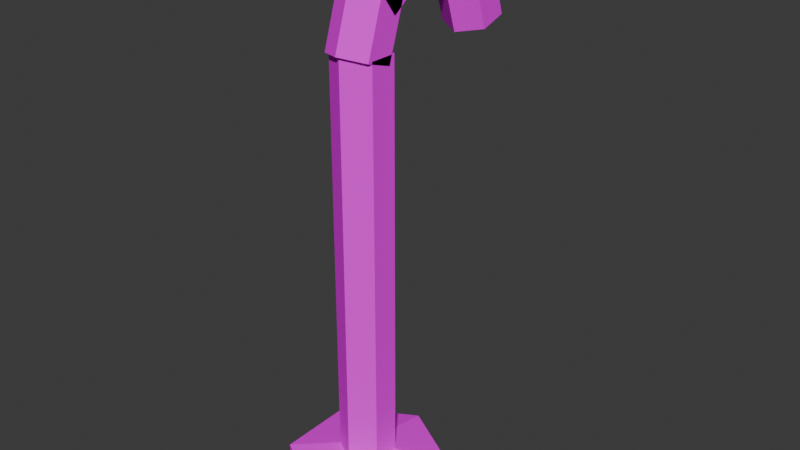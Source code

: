# Source: prop_cane_post.blend  (saved by Blender 5.3.31; exported with 4.5.12 LTS)
import bpy
from mathutils import Matrix  # noqa: F401  (used for matrix-valued properties, if any)

bpy.ops.wm.read_factory_settings(use_empty=True)
scene = bpy.context.scene
scene.name = 'Scene'

# ---- collections
col_collection = bpy.data.collections.new('Collection'); scene.collection.children.link(col_collection)

# ---- images (referenced by path relative to the original .blend; pixels are not part of the script)
import os
ASSET_DIR = os.environ.get("B2B_ASSET_DIR", "")  # directory of the original .blend (textures are referenced by path, not embedded)
HERE = os.path.dirname(os.path.abspath(__file__))  # packed textures are extracted next to this script under _unpacked/

def load_image(name, relpath, width, height, colorspace="sRGB"):
    """Load a texture the original file referenced (path relative to the .blend, or extracted next to this script)."""
    p = next((c for c in (os.path.join(HERE, relpath), os.path.join(ASSET_DIR, relpath)) if relpath and os.path.exists(c)), "")
    if p:
        img = bpy.data.images.load(p, check_existing=True)
        img.name = name
    else:  # same state as the original file: an image datablock whose file is absent (Cycles renders it pink)
        img = bpy.data.images.new(name, width, height)
        img.source = "FILE"
        img.filepath = "//" + (relpath or name)
    img.colorspace_settings.name = colorspace
    return img
img_prop_cane_post_albedo = load_image('prop_cane_post_albedo', 'bakes/prop_cane_post_albedo.png', 1024, 1024, 'sRGB')

# ---- materials (node trees are filled in below, after node groups)
mat_prop_cane_post = bpy.data.materials.new('prop_cane_post')

# ---- material node trees
mat_prop_cane_post.use_nodes = True; mat_prop_cane_post.node_tree.nodes.clear()
_N = mat_prop_cane_post.node_tree.nodes; _L = mat_prop_cane_post.node_tree.links
n0 = _N.new('ShaderNodeBsdfPrincipled'); n0.name = 'Principled BSDF'; n0.location = (-200, 100)
n0.inputs[2].default_value = 1.0
n0.inputs[10].default_value = 0.005
n0.inputs[13].default_value = 0.0
n1 = _N.new('ShaderNodeOutputMaterial'); n1.name = 'Material Output'; n1.location = (200, 100)
n2 = _N.new('ShaderNodeTexImage'); n2.name = 'Image Texture'; n2.location = (0, 0)
n2.image = img_prop_cane_post_albedo
n2.interpolation = 'Closest'
_L.new(n0.outputs[0], n1.inputs[0])
_L.new(n2.outputs[0], n0.inputs[0])
n1.is_active_output = True

# ---- world
world_world = bpy.data.worlds.new('World'); scene.world = world_world
world_world.use_nodes = True; world_world.node_tree.nodes.clear()
_N = world_world.node_tree.nodes; _L = world_world.node_tree.links
n0 = _N.new('ShaderNodeOutputWorld'); n0.name = 'World Output'; n0.location = (200, 100)
n1 = _N.new('ShaderNodeBackground'); n1.name = 'Background'; n1.location = (-200, 100)
n1.inputs[0].default_value = (0.05088, 0.05088, 0.05088, 1.0)
_L.new(n1.outputs[0], n0.inputs[0])
n0.is_active_output = True
world_world.color = (0.05088, 0.05088, 0.05088)
world_world.sun_shadow_jitter_overblur = 0.0

# ---- meshes
me_prop_cane_post = bpy.data.meshes.new('prop_cane_post')
me_prop_cane_post.from_pydata([(0.0, 0.09, 0.0), (0.0, 0.09, 1.4), (0.07794, 0.045, 0.0), (0.07794, 0.045, 1.4), (0.07794, -0.045, 0.0), (0.07794, -0.045, 1.4), (0.0, -0.09, 0.0), (0.0, -0.09, 1.4), (-0.07794, -0.045, 0.0), (-0.07794, -0.045, 1.4), (-0.07794, 0.045, 0.0), (-0.07794, 0.045, 1.4), (0.0, 0.06786, 1.356), (0.0, 0.1268, 1.537), (0.07794, 0.02506, 1.37), (0.07794, 0.08402, 1.551), (0.07794, -0.06053, 1.397), (0.07794, -0.001571, 1.579), (0.0, -0.1033, 1.411), (0.0, -0.04437, 1.593), (-0.07794, -0.06053, 1.397), (-0.07794, -0.001571, 1.579), (-0.07794, 0.02506, 1.37), (-0.07794, 0.08402, 1.551), (0.0, 0.07465, 1.465), (0.0, 0.229, 1.577), (0.07794, 0.0482, 1.502), (0.07794, 0.2026, 1.614), (0.07794, -0.004698, 1.574), (0.07794, 0.1497, 1.687), (0.0, -0.03115, 1.611), (0.0, 0.1232, 1.723), (-0.07794, -0.004698, 1.574), (-0.07794, 0.1497, 1.687), (-0.07794, 0.0482, 1.502), (-0.07794, 0.2026, 1.614), (0.0, 0.1446, 1.55), (0.0, 0.3354, 1.55), (0.07794, 0.1446, 1.595), (0.07794, 0.3354, 1.595), (0.07794, 0.1446, 1.685), (0.07794, 0.3354, 1.685), (0.0, 0.1446, 1.73), (0.0, 0.3354, 1.73), (-0.07794, 0.1446, 1.685), (-0.07794, 0.3354, 1.685), (-0.07794, 0.1446, 1.595), (-0.07794, 0.3354, 1.595), (0.0, 0.251, 1.577), (0.0, 0.4053, 1.465), (0.07794, 0.2774, 1.614), (0.07794, 0.4318, 1.502), (0.07794, 0.3303, 1.687), (0.07794, 0.4847, 1.574), (0.0, 0.3568, 1.723), (0.0, 0.5111, 1.611), (-0.07794, 0.3303, 1.687), (-0.07794, 0.4847, 1.574), (-0.07794, 0.2774, 1.614), (-0.07794, 0.4318, 1.502), (0.0, 0.3532, 1.537), (0.0, 0.4121, 1.356), (0.07794, 0.396, 1.551), (0.07794, 0.4549, 1.37), (0.07794, 0.4816, 1.579), (0.07794, 0.5405, 1.397), (0.0, 0.5244, 1.593), (0.0, 0.5833, 1.411), (-0.07794, 0.4816, 1.579), (-0.07794, 0.5405, 1.397), (-0.07794, 0.396, 1.551), (-0.07794, 0.4549, 1.37), (0.0, 0.0, 0.1), (0.0, 0.2598, -0.05), (0.0, 0.0, -0.1), (0.225, 0.1299, 0.05), (0.225, 0.1299, -0.05), (0.225, -0.1299, 0.05), (0.225, -0.1299, -0.05), (-3.576e-08, -0.2598, 0.05), (-3.576e-08, -0.2598, -0.05), (-0.225, -0.1299, 0.05), (-0.225, -0.1299, -0.05), (-0.225, 0.1299, 0.05), (-0.225, 0.1299, -0.05), (6.258e-08, 0.2598, 0.05)], [], [(0, 1, 3, 2), (2, 3, 5, 4), (4, 5, 7, 6), (6, 7, 9, 8), (3, 1, 11, 9, 7, 5), (8, 9, 11, 10), (10, 11, 1, 0), (0, 2, 4, 6, 8, 10), (12, 13, 15, 14), (14, 15, 17, 16), (16, 17, 19, 18), (18, 19, 21, 20), (15, 13, 23, 21, 19, 17), (20, 21, 23, 22), (22, 23, 13, 12), (12, 14, 16, 18, 20, 22), (24, 25, 27, 26), (26, 27, 29, 28), (28, 29, 31, 30), (30, 31, 33, 32), (27, 25, 35, 33, 31, 29), (32, 33, 35, 34), (34, 35, 25, 24), (24, 26, 28, 30, 32, 34), (36, 37, 39, 38), (38, 39, 41, 40), (40, 41, 43, 42), (42, 43, 45, 44), (39, 37, 47, 45, 43, 41), (44, 45, 47, 46), (46, 47, 37, 36), (36, 38, 40, 42, 44, 46), (48, 49, 51, 50), (50, 51, 53, 52), (52, 53, 55, 54), (54, 55, 57, 56), (51, 49, 59, 57, 55, 53), (56, 57, 59, 58), (58, 59, 49, 48), (48, 50, 52, 54, 56, 58), (60, 61, 63, 62), (62, 63, 65, 64), (64, 65, 67, 66), (66, 67, 69, 68), (63, 61, 71, 69, 67, 65), (68, 69, 71, 70), (70, 71, 61, 60), (60, 62, 64, 66, 68, 70), (74, 73, 76), (73, 85, 75, 76), (85, 72, 75), (74, 76, 78), (76, 75, 77, 78), (75, 72, 77), (74, 78, 80), (78, 77, 79, 80), (77, 72, 79), (74, 80, 82), (80, 79, 81, 82), (79, 72, 81), (74, 82, 84), (82, 81, 83, 84), (81, 72, 83), (74, 84, 73), (84, 83, 85, 73), (83, 72, 85)])
_uv = me_prop_cane_post.uv_layers.new(name='UVMap')
_uv.uv.foreach_set('vector', [0.05224, 0.7827, 0.05224, 0.009181, 0.0953, 0.009181, 0.0953, 0.7827, 0.4851, 0.7827, 0.4851, 0.009181, 0.5349, 0.009181, 0.5349, 0.7827, 0.1137, 0.7827, 0.1137, 0.009181, 0.1567, 0.009181, 0.1567, 0.7827, 0.1567, 0.7827, 0.1567, 0.009181, 0.1998, 0.009181, 0.1998, 0.7827, 0.8119, 0.8537, 0.7688, 0.8786, 0.7258, 0.8537, 0.7258, 0.804, 0.7688, 0.7792, 0.8119, 0.804, 0.5532, 0.7827, 0.5532, 0.009181, 0.6029, 0.009181, 0.6029, 0.7827, 0.009181, 0.7827, 0.009181, 0.009181, 0.05224, 0.009181, 0.05224, 0.7827, 0.7258, 0.736, 0.7258, 0.6863, 0.7688, 0.6614, 0.8119, 0.6863, 0.8119, 0.736, 0.7688, 0.7608, 0.6644, 0.6511, 0.6644, 0.5508, 0.7074, 0.5431, 0.7074, 0.6434, 0.2182, 0.9695, 0.2182, 0.8641, 0.2679, 0.8641, 0.2679, 0.9695, 0.2182, 0.7279, 0.2182, 0.6277, 0.2612, 0.62, 0.2612, 0.7203, 0.2612, 0.7203, 0.2612, 0.62, 0.3043, 0.6277, 0.3043, 0.7279, 0.8412, 0.2242, 0.7994, 0.1982, 0.7994, 0.149, 0.8412, 0.1257, 0.8831, 0.1517, 0.8831, 0.201, 0.3226, 0.9695, 0.3226, 0.8641, 0.3724, 0.8641, 0.3724, 0.9695, 0.6213, 0.6434, 0.6213, 0.5431, 0.6644, 0.5508, 0.6644, 0.6511, 0.7994, 0.4914, 0.7994, 0.4423, 0.8409, 0.4195, 0.8823, 0.4459, 0.8823, 0.495, 0.8409, 0.5178, 0.738, 0.3921, 0.738, 0.4774, 0.6949, 0.4627, 0.6949, 0.3775, 0.873, 0.363, 0.873, 0.2576, 0.9227, 0.2576, 0.9227, 0.363, 0.8855, 0.02458, 0.8855, 0.1073, 0.8425, 0.09194, 0.8425, 0.009181, 0.8425, 0.009181, 0.8425, 0.09194, 0.7994, 0.1073, 0.7994, 0.02458, 0.1338, 0.8871, 0.1137, 0.8441, 0.1338, 0.801, 0.174, 0.801, 0.1941, 0.8441, 0.174, 0.8871, 0.9007, 0.5178, 0.9007, 0.4124, 0.9504, 0.4124, 0.9504, 0.5178, 0.781, 0.3775, 0.781, 0.4627, 0.738, 0.4774, 0.738, 0.3921, 0.4851, 0.8441, 0.5052, 0.801, 0.5455, 0.801, 0.5656, 0.8441, 0.5455, 0.8871, 0.5052, 0.8871, 0.738, 0.1339, 0.738, 0.2393, 0.6949, 0.2393, 0.6949, 0.1339, 0.9788, 0.8288, 0.9788, 0.9342, 0.9291, 0.9342, 0.9291, 0.8288, 0.781, 0.01016, 0.781, 0.1155, 0.738, 0.1145, 0.738, 0.009181, 0.738, 0.009181, 0.738, 0.1145, 0.6949, 0.1155, 0.6949, 0.01016, 0.2612, 0.8457, 0.2182, 0.8209, 0.2182, 0.7712, 0.2612, 0.7463, 0.3043, 0.7712, 0.3043, 0.8209, 0.9411, 0.363, 0.9411, 0.2576, 0.9908, 0.2576, 0.9908, 0.363, 0.781, 0.1339, 0.781, 0.2393, 0.738, 0.2393, 0.738, 0.1339, 0.3226, 0.8209, 0.3226, 0.7712, 0.3657, 0.7463, 0.4088, 0.7712, 0.4088, 0.8209, 0.3657, 0.8457, 0.7688, 0.5431, 0.7688, 0.6284, 0.7258, 0.643, 0.7258, 0.5578, 0.9512, 0.1257, 0.9512, 0.2311, 0.9014, 0.2311, 0.9014, 0.1257, 0.781, 0.2576, 0.781, 0.3453, 0.738, 0.3591, 0.738, 0.2714, 0.738, 0.2714, 0.738, 0.3591, 0.6949, 0.3453, 0.6949, 0.2576, 0.8504, 0.7912, 0.8303, 0.7481, 0.8504, 0.705, 0.8906, 0.705, 0.9107, 0.7481, 0.8906, 0.7912, 0.9536, 0.5431, 0.9536, 0.6485, 0.9039, 0.6485, 0.9039, 0.5431, 0.8119, 0.5578, 0.8119, 0.643, 0.7688, 0.6284, 0.7688, 0.5431, 0.8303, 0.8526, 0.8504, 0.8095, 0.8906, 0.8095, 0.9107, 0.8526, 0.8906, 0.8956, 0.8504, 0.8956, 0.3657, 0.6277, 0.3657, 0.7279, 0.3226, 0.7203, 0.3226, 0.62, 0.4404, 0.8641, 0.4404, 0.9695, 0.3907, 0.9695, 0.3907, 0.8641, 0.7074, 0.6771, 0.7074, 0.7774, 0.6644, 0.7697, 0.6644, 0.6694, 0.6644, 0.6694, 0.6644, 0.7697, 0.6213, 0.7774, 0.6213, 0.6771, 0.6628, 0.7957, 0.7042, 0.8221, 0.7042, 0.8712, 0.6628, 0.894, 0.6213, 0.8676, 0.6213, 0.8185, 0.9788, 0.705, 0.9788, 0.8104, 0.9291, 0.8104, 0.9291, 0.705, 0.4088, 0.62, 0.4088, 0.7203, 0.3657, 0.7279, 0.3657, 0.6277, 0.05224, 0.801, 0.0953, 0.8243, 0.0953, 0.871, 0.05224, 0.8943, 0.009181, 0.871, 0.009181, 0.8243, 0.3425, 0.1527, 0.2182, 0.2245, 0.2182, 0.08095, 0.6213, 0.1335, 0.6766, 0.1335, 0.6766, 0.2578, 0.6213, 0.2578, 0.4666, 0.5298, 0.3414, 0.4576, 0.4666, 0.3863, 0.3425, 0.1527, 0.2182, 0.08095, 0.3425, 0.009181, 0.8855, 0.6867, 0.8303, 0.6867, 0.8303, 0.5431, 0.8855, 0.5431, 0.4666, 0.3863, 0.3414, 0.4576, 0.3424, 0.3146, 0.3425, 0.1527, 0.3425, 0.009181, 0.4668, 0.08095, 0.6766, 0.5248, 0.6213, 0.5248, 0.6213, 0.4005, 0.6766, 0.4005, 0.3424, 0.3146, 0.3414, 0.4576, 0.2182, 0.3865, 0.3425, 0.1527, 0.4668, 0.08095, 0.4668, 0.2245, 0.6766, 0.4005, 0.6213, 0.4005, 0.6213, 0.2762, 0.6766, 0.2762, 0.2182, 0.3865, 0.3414, 0.4576, 0.2182, 0.53, 0.3425, 0.1527, 0.4668, 0.2245, 0.3425, 0.2963, 0.8546, 0.4012, 0.7994, 0.4012, 0.7994, 0.2576, 0.8546, 0.2576, 0.2182, 0.53, 0.3414, 0.4576, 0.3424, 0.6016, 0.3425, 0.1527, 0.3425, 0.2963, 0.2182, 0.2245, 0.6213, 0.009181, 0.6766, 0.009181, 0.6766, 0.1335, 0.6213, 0.1335, 0.3424, 0.6016, 0.3414, 0.4576, 0.4666, 0.5298])
me_prop_cane_post.materials.append(mat_prop_cane_post)
me_prop_cane_post.update()

# ---- objects
ob_prop_cane_post = bpy.data.objects.new('prop_cane_post', me_prop_cane_post)

# ---- transforms, parenting, visibility, modifiers, constraints
ob_prop_cane_post.location = (0.0, 0.0, 0.0)

# ---- collection membership
scene.collection.objects.link(ob_prop_cane_post)

# ---- scene / render settings (as saved in the file)
scene.frame_start = 1; scene.frame_end = 250; scene.frame_set(15)
scene.render.engine = 'CYCLES'
scene.render.bake_bias = 0.0
scene.render.bake_samples = 0
scene.render.compositor_device = 'GPU'
scene.cycles.samples = 4
scene.eevee.use_volume_custom_range = False
scene.eevee.fast_gi_thickness_near = 0.1
scene.eevee.fast_gi_thickness_far = 0.0
scene.eevee.ray_tracing_options.screen_trace_thickness = 0.1
bpy.context.view_layer.update()

# ---- added for rendering (the .blend has no active camera and no usable light): camera, sun
cam_auto = bpy.data.cameras.new('AutoCamera')
cam_auto.lens = 50.0
cam_auto.sensor_width = 36.0
cam_auto.clip_end = 1000.0
ob_auto_camera = bpy.data.objects.new('AutoCamera', cam_auto)
scene.collection.objects.link(ob_auto_camera)
ob_auto_camera.location = (1.91015, -2.13042, 2.34312)
ob_auto_camera.rotation_euler = (1.09748, -7.21219e-08, 0.694738)
scene.camera = ob_auto_camera
light_auto_sun = bpy.data.lights.new('AutoSun', 'SUN')
light_auto_sun.energy = 3.0
light_auto_sun.angle = 0.0523599
ob_auto_sun = bpy.data.objects.new('AutoSun', light_auto_sun)
scene.collection.objects.link(ob_auto_sun)
ob_auto_sun.rotation_euler = (0.872665, 0.174533, 0.523599)
bpy.context.view_layer.update()
